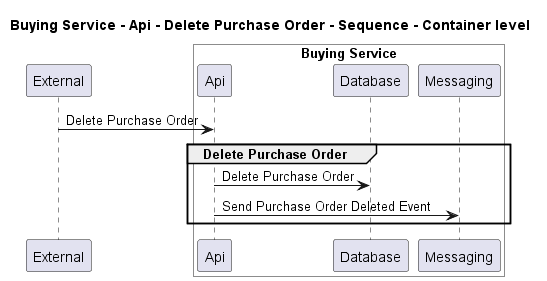

The diagram above was rendered by PlantUML. Its source (embedded in the PNG):
@startuml
!pragma layout smetana

title Buying Service - Api - Delete Purchase Order - Sequence - Container level

participant "External" as C4InterFlow.SoftwareSystems.ExternalSystem

box "Buying Service" #White
    participant "Api" as ECommercePlatform.SoftwareSystems.BuyingService.Containers.Api
    participant "Database" as ECommercePlatform.SoftwareSystems.BuyingService.Containers.Database
    participant "Messaging" as ECommercePlatform.SoftwareSystems.BuyingService.Containers.Messaging
end box


C4InterFlow.SoftwareSystems.ExternalSystem -> ECommercePlatform.SoftwareSystems.BuyingService.Containers.Api : Delete Purchase Order
group Delete Purchase Order
ECommercePlatform.SoftwareSystems.BuyingService.Containers.Api -> ECommercePlatform.SoftwareSystems.BuyingService.Containers.Database : Delete Purchase Order
ECommercePlatform.SoftwareSystems.BuyingService.Containers.Api -> ECommercePlatform.SoftwareSystems.BuyingService.Containers.Messaging : Send Purchase Order Deleted Event
end


@enduml